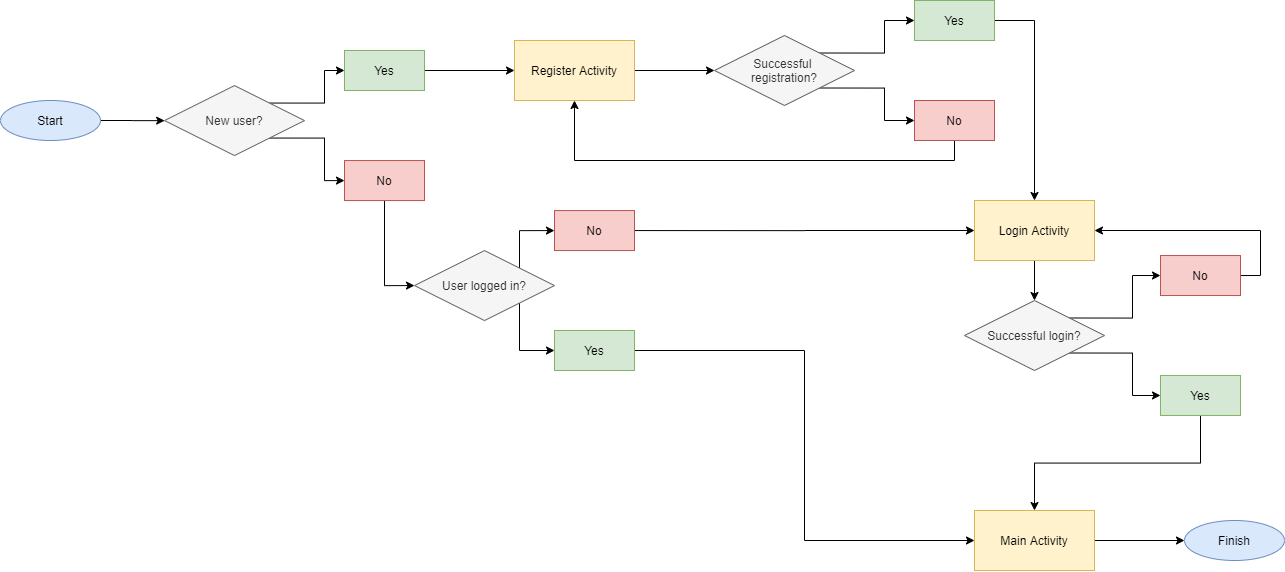

The diagram above was exported from draw.io. Its source (the exported page's mxGraphModel, read from the mxfile embedded in the PNG):
<mxGraphModel dx="2333" dy="739" grid="1" gridSize="10" guides="1" tooltips="1" connect="1" arrows="1" fold="1" page="1" pageScale="1" pageWidth="850" pageHeight="1100" math="0" shadow="0">
  <root>
    <mxCell id="0" />
    <mxCell id="1" parent="0" />
    <mxCell id="HLrhi35hz3BvvAf9cPTI-1" style="edgeStyle=orthogonalEdgeStyle;rounded=0;orthogonalLoop=1;jettySize=auto;html=1;exitX=1;exitY=0.5;exitDx=0;exitDy=0;" edge="1" parent="1" source="HLrhi35hz3BvvAf9cPTI-2" target="HLrhi35hz3BvvAf9cPTI-5">
      <mxGeometry relative="1" as="geometry" />
    </mxCell>
    <mxCell id="HLrhi35hz3BvvAf9cPTI-2" value="Start" style="ellipse;whiteSpace=wrap;html=1;fillColor=#dae8fc;strokeColor=#6c8ebf;" vertex="1" parent="1">
      <mxGeometry x="-840" y="110" width="100" height="40" as="geometry" />
    </mxCell>
    <mxCell id="HLrhi35hz3BvvAf9cPTI-3" style="edgeStyle=orthogonalEdgeStyle;rounded=0;orthogonalLoop=1;jettySize=auto;html=1;exitX=1;exitY=0;exitDx=0;exitDy=0;" edge="1" parent="1" source="HLrhi35hz3BvvAf9cPTI-5" target="HLrhi35hz3BvvAf9cPTI-15">
      <mxGeometry relative="1" as="geometry" />
    </mxCell>
    <mxCell id="HLrhi35hz3BvvAf9cPTI-4" style="edgeStyle=orthogonalEdgeStyle;rounded=0;orthogonalLoop=1;jettySize=auto;html=1;exitX=1;exitY=1;exitDx=0;exitDy=0;entryX=0;entryY=0.5;entryDx=0;entryDy=0;" edge="1" parent="1" source="HLrhi35hz3BvvAf9cPTI-5" target="HLrhi35hz3BvvAf9cPTI-13">
      <mxGeometry relative="1" as="geometry" />
    </mxCell>
    <mxCell id="HLrhi35hz3BvvAf9cPTI-5" value="New user?" style="rhombus;whiteSpace=wrap;html=1;fillColor=#f5f5f5;strokeColor=#666666;fontColor=#333333;" vertex="1" parent="1">
      <mxGeometry x="-676" y="95.06" width="140" height="70" as="geometry" />
    </mxCell>
    <mxCell id="HLrhi35hz3BvvAf9cPTI-6" value="" style="edgeStyle=orthogonalEdgeStyle;rounded=0;orthogonalLoop=1;jettySize=auto;html=1;" edge="1" parent="1" source="HLrhi35hz3BvvAf9cPTI-7" target="HLrhi35hz3BvvAf9cPTI-10">
      <mxGeometry relative="1" as="geometry" />
    </mxCell>
    <mxCell id="HLrhi35hz3BvvAf9cPTI-7" value="Register Activity" style="rounded=0;whiteSpace=wrap;html=1;fillColor=#fff2cc;strokeColor=#d6b656;" vertex="1" parent="1">
      <mxGeometry x="-326" y="50" width="120" height="60" as="geometry" />
    </mxCell>
    <mxCell id="HLrhi35hz3BvvAf9cPTI-8" style="edgeStyle=orthogonalEdgeStyle;rounded=0;orthogonalLoop=1;jettySize=auto;html=1;exitX=1;exitY=1;exitDx=0;exitDy=0;entryX=0;entryY=0.5;entryDx=0;entryDy=0;" edge="1" parent="1" source="HLrhi35hz3BvvAf9cPTI-10" target="HLrhi35hz3BvvAf9cPTI-17">
      <mxGeometry relative="1" as="geometry" />
    </mxCell>
    <mxCell id="HLrhi35hz3BvvAf9cPTI-9" style="edgeStyle=orthogonalEdgeStyle;rounded=0;orthogonalLoop=1;jettySize=auto;html=1;exitX=1;exitY=0;exitDx=0;exitDy=0;" edge="1" parent="1" source="HLrhi35hz3BvvAf9cPTI-10" target="HLrhi35hz3BvvAf9cPTI-19">
      <mxGeometry relative="1" as="geometry" />
    </mxCell>
    <mxCell id="HLrhi35hz3BvvAf9cPTI-10" value="Successful &lt;br&gt;registration?" style="rhombus;whiteSpace=wrap;html=1;fillColor=#f5f5f5;strokeColor=#666666;fontColor=#333333;" vertex="1" parent="1">
      <mxGeometry x="-126" y="45" width="140" height="70" as="geometry" />
    </mxCell>
    <mxCell id="HLrhi35hz3BvvAf9cPTI-11" value="Finish" style="ellipse;whiteSpace=wrap;html=1;fillColor=#dae8fc;strokeColor=#6c8ebf;" vertex="1" parent="1">
      <mxGeometry x="344" y="530" width="100" height="40" as="geometry" />
    </mxCell>
    <mxCell id="HLrhi35hz3BvvAf9cPTI-12" style="edgeStyle=orthogonalEdgeStyle;rounded=0;orthogonalLoop=1;jettySize=auto;html=1;exitX=0.5;exitY=1;exitDx=0;exitDy=0;entryX=0;entryY=0.5;entryDx=0;entryDy=0;" edge="1" parent="1" source="HLrhi35hz3BvvAf9cPTI-13" target="HLrhi35hz3BvvAf9cPTI-22">
      <mxGeometry relative="1" as="geometry" />
    </mxCell>
    <mxCell id="HLrhi35hz3BvvAf9cPTI-13" value="No" style="rounded=0;whiteSpace=wrap;html=1;fillColor=#f8cecc;strokeColor=#b85450;" vertex="1" parent="1">
      <mxGeometry x="-496" y="170.06" width="80" height="40" as="geometry" />
    </mxCell>
    <mxCell id="HLrhi35hz3BvvAf9cPTI-14" style="edgeStyle=orthogonalEdgeStyle;rounded=0;orthogonalLoop=1;jettySize=auto;html=1;exitX=1;exitY=0.5;exitDx=0;exitDy=0;" edge="1" parent="1" source="HLrhi35hz3BvvAf9cPTI-15" target="HLrhi35hz3BvvAf9cPTI-7">
      <mxGeometry relative="1" as="geometry" />
    </mxCell>
    <mxCell id="HLrhi35hz3BvvAf9cPTI-15" value="Yes" style="rounded=0;whiteSpace=wrap;html=1;fillColor=#d5e8d4;strokeColor=#82b366;" vertex="1" parent="1">
      <mxGeometry x="-496" y="60" width="80" height="40" as="geometry" />
    </mxCell>
    <mxCell id="HLrhi35hz3BvvAf9cPTI-16" style="edgeStyle=orthogonalEdgeStyle;rounded=0;orthogonalLoop=1;jettySize=auto;html=1;exitX=0.5;exitY=1;exitDx=0;exitDy=0;entryX=0.5;entryY=1;entryDx=0;entryDy=0;" edge="1" parent="1" source="HLrhi35hz3BvvAf9cPTI-17" target="HLrhi35hz3BvvAf9cPTI-7">
      <mxGeometry relative="1" as="geometry" />
    </mxCell>
    <mxCell id="HLrhi35hz3BvvAf9cPTI-17" value="No" style="rounded=0;whiteSpace=wrap;html=1;fillColor=#f8cecc;strokeColor=#b85450;" vertex="1" parent="1">
      <mxGeometry x="74" y="110" width="80" height="40" as="geometry" />
    </mxCell>
    <mxCell id="HLrhi35hz3BvvAf9cPTI-18" style="edgeStyle=orthogonalEdgeStyle;rounded=0;orthogonalLoop=1;jettySize=auto;html=1;exitX=1;exitY=0.5;exitDx=0;exitDy=0;entryX=0.5;entryY=0;entryDx=0;entryDy=0;" edge="1" parent="1" source="HLrhi35hz3BvvAf9cPTI-19" target="HLrhi35hz3BvvAf9cPTI-25">
      <mxGeometry relative="1" as="geometry" />
    </mxCell>
    <mxCell id="HLrhi35hz3BvvAf9cPTI-19" value="Yes" style="rounded=0;whiteSpace=wrap;html=1;fillColor=#d5e8d4;strokeColor=#82b366;" vertex="1" parent="1">
      <mxGeometry x="74" y="10" width="80" height="40" as="geometry" />
    </mxCell>
    <mxCell id="HLrhi35hz3BvvAf9cPTI-20" style="edgeStyle=orthogonalEdgeStyle;rounded=0;orthogonalLoop=1;jettySize=auto;html=1;exitX=1;exitY=0;exitDx=0;exitDy=0;entryX=0;entryY=0.5;entryDx=0;entryDy=0;" edge="1" parent="1" source="HLrhi35hz3BvvAf9cPTI-22" target="HLrhi35hz3BvvAf9cPTI-24">
      <mxGeometry relative="1" as="geometry" />
    </mxCell>
    <mxCell id="HLrhi35hz3BvvAf9cPTI-21" style="edgeStyle=orthogonalEdgeStyle;rounded=0;orthogonalLoop=1;jettySize=auto;html=1;exitX=1;exitY=1;exitDx=0;exitDy=0;entryX=0;entryY=0.5;entryDx=0;entryDy=0;" edge="1" parent="1" source="HLrhi35hz3BvvAf9cPTI-22" target="HLrhi35hz3BvvAf9cPTI-27">
      <mxGeometry relative="1" as="geometry" />
    </mxCell>
    <mxCell id="HLrhi35hz3BvvAf9cPTI-22" value="User logged in?" style="rhombus;whiteSpace=wrap;html=1;fillColor=#f5f5f5;strokeColor=#666666;fontColor=#333333;" vertex="1" parent="1">
      <mxGeometry x="-426" y="260.06" width="140" height="70" as="geometry" />
    </mxCell>
    <mxCell id="HLrhi35hz3BvvAf9cPTI-23" style="edgeStyle=orthogonalEdgeStyle;rounded=0;orthogonalLoop=1;jettySize=auto;html=1;exitX=1;exitY=0.5;exitDx=0;exitDy=0;entryX=0;entryY=0.5;entryDx=0;entryDy=0;" edge="1" parent="1" source="HLrhi35hz3BvvAf9cPTI-24" target="HLrhi35hz3BvvAf9cPTI-25">
      <mxGeometry relative="1" as="geometry" />
    </mxCell>
    <mxCell id="HLrhi35hz3BvvAf9cPTI-24" value="No" style="rounded=0;whiteSpace=wrap;html=1;fillColor=#f8cecc;strokeColor=#b85450;" vertex="1" parent="1">
      <mxGeometry x="-286" y="220.06" width="80" height="40" as="geometry" />
    </mxCell>
    <mxCell id="HLrhi35hz3BvvAf9cPTI-36" value="" style="edgeStyle=orthogonalEdgeStyle;rounded=0;orthogonalLoop=1;jettySize=auto;html=1;" edge="1" parent="1" source="HLrhi35hz3BvvAf9cPTI-25" target="HLrhi35hz3BvvAf9cPTI-35">
      <mxGeometry relative="1" as="geometry" />
    </mxCell>
    <mxCell id="HLrhi35hz3BvvAf9cPTI-25" value="Login Activity" style="rounded=0;whiteSpace=wrap;html=1;fillColor=#fff2cc;strokeColor=#d6b656;" vertex="1" parent="1">
      <mxGeometry x="134" y="210" width="120" height="60" as="geometry" />
    </mxCell>
    <mxCell id="HLrhi35hz3BvvAf9cPTI-41" style="edgeStyle=orthogonalEdgeStyle;rounded=0;orthogonalLoop=1;jettySize=auto;html=1;exitX=1;exitY=0.5;exitDx=0;exitDy=0;entryX=0;entryY=0.5;entryDx=0;entryDy=0;" edge="1" parent="1" source="HLrhi35hz3BvvAf9cPTI-27" target="HLrhi35hz3BvvAf9cPTI-29">
      <mxGeometry relative="1" as="geometry" />
    </mxCell>
    <mxCell id="HLrhi35hz3BvvAf9cPTI-27" value="Yes" style="rounded=0;whiteSpace=wrap;html=1;fillColor=#d5e8d4;strokeColor=#82b366;" vertex="1" parent="1">
      <mxGeometry x="-286" y="340" width="80" height="40" as="geometry" />
    </mxCell>
    <mxCell id="HLrhi35hz3BvvAf9cPTI-28" style="edgeStyle=orthogonalEdgeStyle;rounded=0;orthogonalLoop=1;jettySize=auto;html=1;exitX=1;exitY=0.5;exitDx=0;exitDy=0;entryX=0;entryY=0.5;entryDx=0;entryDy=0;" edge="1" parent="1" source="HLrhi35hz3BvvAf9cPTI-29" target="HLrhi35hz3BvvAf9cPTI-11">
      <mxGeometry relative="1" as="geometry" />
    </mxCell>
    <mxCell id="HLrhi35hz3BvvAf9cPTI-29" value="Main Activity" style="rounded=0;whiteSpace=wrap;html=1;fillColor=#fff2cc;strokeColor=#d6b656;" vertex="1" parent="1">
      <mxGeometry x="134" y="520" width="120" height="60" as="geometry" />
    </mxCell>
    <mxCell id="HLrhi35hz3BvvAf9cPTI-39" style="edgeStyle=orthogonalEdgeStyle;rounded=0;orthogonalLoop=1;jettySize=auto;html=1;exitX=1;exitY=1;exitDx=0;exitDy=0;entryX=0;entryY=0.5;entryDx=0;entryDy=0;" edge="1" parent="1" source="HLrhi35hz3BvvAf9cPTI-35" target="HLrhi35hz3BvvAf9cPTI-38">
      <mxGeometry relative="1" as="geometry" />
    </mxCell>
    <mxCell id="HLrhi35hz3BvvAf9cPTI-42" style="edgeStyle=orthogonalEdgeStyle;rounded=0;orthogonalLoop=1;jettySize=auto;html=1;exitX=1;exitY=0;exitDx=0;exitDy=0;entryX=0;entryY=0.5;entryDx=0;entryDy=0;" edge="1" parent="1" source="HLrhi35hz3BvvAf9cPTI-35" target="HLrhi35hz3BvvAf9cPTI-37">
      <mxGeometry relative="1" as="geometry" />
    </mxCell>
    <mxCell id="HLrhi35hz3BvvAf9cPTI-35" value="Successful login?" style="rhombus;whiteSpace=wrap;html=1;fillColor=#f5f5f5;strokeColor=#666666;fontColor=#333333;" vertex="1" parent="1">
      <mxGeometry x="124" y="310" width="140" height="70" as="geometry" />
    </mxCell>
    <mxCell id="HLrhi35hz3BvvAf9cPTI-43" style="edgeStyle=orthogonalEdgeStyle;rounded=0;orthogonalLoop=1;jettySize=auto;html=1;exitX=1;exitY=0.5;exitDx=0;exitDy=0;entryX=1;entryY=0.5;entryDx=0;entryDy=0;" edge="1" parent="1" source="HLrhi35hz3BvvAf9cPTI-37" target="HLrhi35hz3BvvAf9cPTI-25">
      <mxGeometry relative="1" as="geometry" />
    </mxCell>
    <mxCell id="HLrhi35hz3BvvAf9cPTI-37" value="No" style="rounded=0;whiteSpace=wrap;html=1;fillColor=#f8cecc;strokeColor=#b85450;" vertex="1" parent="1">
      <mxGeometry x="320" y="265.03" width="80" height="40" as="geometry" />
    </mxCell>
    <mxCell id="HLrhi35hz3BvvAf9cPTI-40" style="edgeStyle=orthogonalEdgeStyle;rounded=0;orthogonalLoop=1;jettySize=auto;html=1;exitX=0.5;exitY=1;exitDx=0;exitDy=0;entryX=0.5;entryY=0;entryDx=0;entryDy=0;" edge="1" parent="1" source="HLrhi35hz3BvvAf9cPTI-38" target="HLrhi35hz3BvvAf9cPTI-29">
      <mxGeometry relative="1" as="geometry" />
    </mxCell>
    <mxCell id="HLrhi35hz3BvvAf9cPTI-38" value="Yes" style="rounded=0;whiteSpace=wrap;html=1;fillColor=#d5e8d4;strokeColor=#82b366;" vertex="1" parent="1">
      <mxGeometry x="320" y="384.97" width="80" height="40" as="geometry" />
    </mxCell>
  </root>
</mxGraphModel>